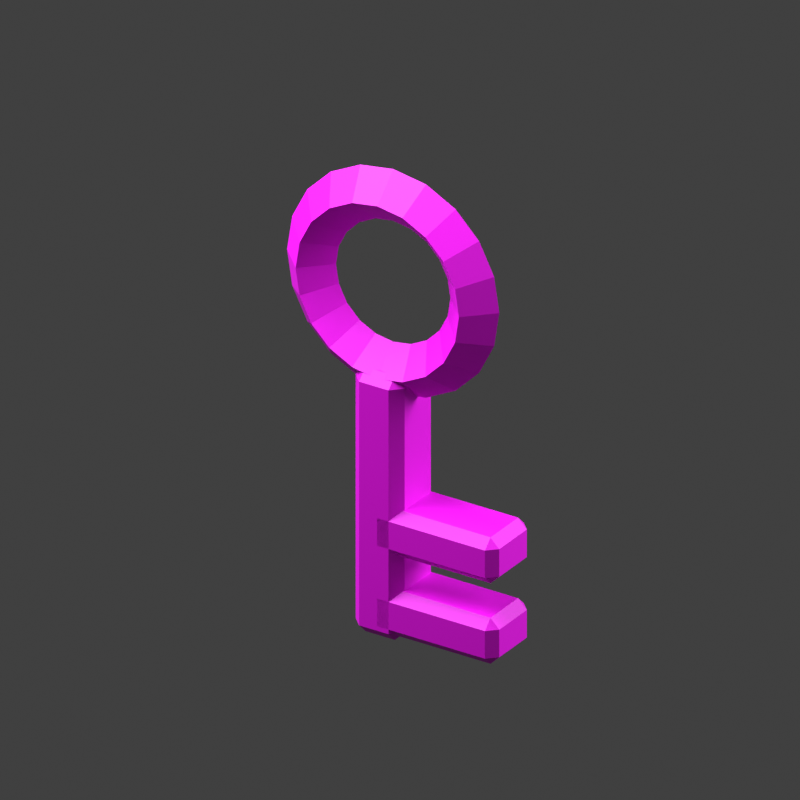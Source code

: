 # Source: PROP_key__v001.blend  (saved by Blender 5.2.45; exported with 4.5.12 LTS)
import bpy
from mathutils import Matrix  # noqa: F401  (used for matrix-valued properties, if any)

bpy.ops.wm.read_factory_settings(use_empty=True)
scene = bpy.context.scene
scene.name = 'Scene'

# ---- collections
col_collection = bpy.data.collections.new('Collection'); scene.collection.children.link(col_collection)

# ---- images (referenced by path relative to the original .blend; pixels are not part of the script)
import os
ASSET_DIR = os.environ.get("B2B_ASSET_DIR", "")  # directory of the original .blend (textures are referenced by path, not embedded)
HERE = os.path.dirname(os.path.abspath(__file__))  # packed textures are extracted next to this script under _unpacked/

def load_image(name, relpath, width, height, colorspace="sRGB"):
    """Load a texture the original file referenced (path relative to the .blend, or extracted next to this script)."""
    p = next((c for c in (os.path.join(HERE, relpath), os.path.join(ASSET_DIR, relpath)) if relpath and os.path.exists(c)), "")
    if p:
        img = bpy.data.images.load(p, check_existing=True)
        img.name = name
    else:  # same state as the original file: an image datablock whose file is absent (Cycles renders it pink)
        img = bpy.data.images.new(name, width, height)
        img.source = "FILE"
        img.filepath = "//" + (relpath or name)
    img.colorspace_settings.name = colorspace
    return img
img_sam_palette__v001 = load_image('SAM_palette__v001', 'SAM_palette__v001.png', 1024, 1024, 'sRGB')

# ---- materials (node trees are filled in below, after node groups)
mat_sam_palette_satin = bpy.data.materials.new('SAM_palette_satin')

# ---- material node trees
mat_sam_palette_satin.use_nodes = True; mat_sam_palette_satin.node_tree.nodes.clear()
_N = mat_sam_palette_satin.node_tree.nodes; _L = mat_sam_palette_satin.node_tree.links
n0 = _N.new('ShaderNodeBsdfPrincipled'); n0.name = 'Principled BSDF'; n0.location = (-200, 100)
n0.inputs[2].default_value = 0.58
n0.inputs[10].default_value = 0.005
n1 = _N.new('ShaderNodeOutputMaterial'); n1.name = 'Material Output'; n1.location = (200, 100)
n2 = _N.new('ShaderNodeTexImage'); n2.name = 'Image Texture'; n2.location = (0, 0)
n2.image = img_sam_palette__v001
n2.interpolation = 'Closest'
_L.new(n0.outputs[0], n1.inputs[0])
_L.new(n2.outputs[0], n0.inputs[0])
n1.is_active_output = True

# ---- world
world_world = bpy.data.worlds.new('World'); scene.world = world_world
world_world.use_nodes = True; world_world.node_tree.nodes.clear()
_N = world_world.node_tree.nodes; _L = world_world.node_tree.links
n0 = _N.new('ShaderNodeOutputWorld'); n0.name = 'World Output'; n0.location = (200, 100)
n1 = _N.new('ShaderNodeBackground'); n1.name = 'Background'; n1.location = (-200, 100)
n1.inputs[0].default_value = (0.05088, 0.05088, 0.05088, 1.0)
_L.new(n1.outputs[0], n0.inputs[0])
n0.is_active_output = True
world_world.color = (0.6, 0.6, 0.6)
world_world.sun_shadow_jitter_overblur = 0.0

# ---- cameras
cam_camera_001 = bpy.data.cameras.new('Camera.001')
cam_camera_001.type = 'ORTHO'
cam_camera_001.ortho_scale = 1.232

# ---- lights
light_area = bpy.data.lights.new('Area', 'AREA')
light_area.energy = 284.4
light_area.shape = 'DISK'
light_area.size = 3.18
light_area.size_y = 1.0
light_area_001 = bpy.data.lights.new('Area.001', 'AREA')
light_area_001.energy = 94.8
light_area_001.shape = 'DISK'
light_area_001.size = 2.385
light_area_001.size_y = 1.0

# ---- meshes
me_torus = bpy.data.meshes.new('Torus')
me_torus.from_pydata([(0.195, 0.0, 0.0), (0.15, 0.0, 0.045), (0.105, 0.0, 5.511e-18), (0.15, 0.0, -0.045), (0.1855, 0.06026, 0.0), (0.1427, 0.04635, 0.045), (0.09986, 0.03245, 5.511e-18), (0.1427, 0.04635, -0.045), (0.1578, 0.1146, 0.0), (0.1214, 0.08817, 0.045), (0.08495, 0.06172, 5.511e-18), (0.1214, 0.08817, -0.045), (0.1146, 0.1578, 0.0), (0.08817, 0.1214, 0.045), (0.06172, 0.08495, 5.511e-18), (0.08817, 0.1214, -0.045), (0.06026, 0.1855, 0.0), (0.04635, 0.1427, 0.045), (0.03245, 0.09986, 5.511e-18), (0.04635, 0.1427, -0.045), (1.472e-08, 0.195, 0.0), (1.132e-08, 0.15, 0.045), (7.927e-09, 0.105, 5.511e-18), (1.132e-08, 0.15, -0.045), (-0.06026, 0.1855, 0.0), (-0.04635, 0.1427, 0.045), (-0.03245, 0.09986, 5.511e-18), (-0.04635, 0.1427, -0.045), (-0.1146, 0.1578, 0.0), (-0.08817, 0.1214, 0.045), (-0.06172, 0.08495, 5.511e-18), (-0.08817, 0.1214, -0.045), (-0.1578, 0.1146, 0.0), (-0.1214, 0.08817, 0.045), (-0.08495, 0.06172, 5.511e-18), (-0.1214, 0.08817, -0.045), (-0.1855, 0.06026, 0.0), (-0.1427, 0.04635, 0.045), (-0.09986, 0.03245, 5.511e-18), (-0.1427, 0.04635, -0.045), (-0.195, 1.705e-08, 0.0), (-0.15, 1.311e-08, 0.045), (-0.105, 9.179e-09, 5.511e-18), (-0.15, 1.311e-08, -0.045), (-0.1855, -0.06026, 0.0), (-0.1427, -0.04635, 0.045), (-0.09986, -0.03245, 5.511e-18), (-0.1427, -0.04635, -0.045), (-0.1578, -0.1146, 0.0), (-0.1214, -0.08817, 0.045), (-0.08495, -0.06172, 5.511e-18), (-0.1214, -0.08817, -0.045), (-0.1146, -0.1578, 0.0), (-0.08817, -0.1214, 0.045), (-0.06172, -0.08495, 5.511e-18), (-0.08817, -0.1214, -0.045), (-0.06026, -0.1855, 0.0), (-0.04635, -0.1427, 0.045), (-0.03245, -0.09986, 5.511e-18), (-0.04635, -0.1427, -0.045), (1.472e-08, -0.195, 0.0), (1.132e-08, -0.15, 0.045), (7.927e-09, -0.105, 5.511e-18), (1.132e-08, -0.15, -0.045), (0.06026, -0.1855, 0.0), (0.04635, -0.1427, 0.045), (0.03245, -0.09986, 5.511e-18), (0.04635, -0.1427, -0.045), (0.1146, -0.1578, 0.0), (0.08817, -0.1214, 0.045), (0.06172, -0.08495, 5.511e-18), (0.08817, -0.1214, -0.045), (0.1578, -0.1146, 0.0), (0.1214, -0.08817, 0.045), (0.08495, -0.06172, 5.511e-18), (0.1214, -0.08817, -0.045), (0.1855, -0.06026, 0.0), (0.1427, -0.04635, 0.045), (0.09986, -0.03245, 5.511e-18), (0.1427, -0.04635, -0.045), (-0.027, -0.6, 0.037), (-0.027, -0.582, 0.055), (-0.045, -0.582, 0.037), (-0.027, -0.158, 0.055), (-0.027, -0.14, 0.037), (-0.045, -0.158, 0.037), (-0.027, -0.6, -0.037), (-0.045, -0.582, -0.037), (-0.027, -0.582, -0.055), (-0.027, -0.14, -0.037), (-0.027, -0.158, -0.055), (-0.045, -0.158, -0.037), (0.027, -0.6, 0.037), (0.045, -0.582, 0.037), (0.027, -0.582, 0.055), (0.027, -0.14, 0.037), (0.027, -0.158, 0.055), (0.045, -0.158, 0.037), (0.027, -0.6, -0.037), (0.027, -0.582, -0.055), (0.045, -0.582, -0.037), (0.027, -0.14, -0.037), (0.045, -0.158, -0.037), (0.027, -0.158, -0.055), (0.006, -0.59, 0.039), (0.006, -0.574, 0.055), (-0.01, -0.574, 0.039), (0.006, -0.526, 0.055), (0.006, -0.51, 0.039), (-0.01, -0.526, 0.039), (0.006, -0.59, -0.039), (-0.01, -0.574, -0.039), (0.006, -0.574, -0.055), (0.006, -0.51, -0.039), (0.006, -0.526, -0.055), (-0.01, -0.526, -0.039), (0.204, -0.59, 0.039), (0.22, -0.574, 0.039), (0.204, -0.574, 0.055), (0.204, -0.51, 0.039), (0.204, -0.526, 0.055), (0.22, -0.526, 0.039), (0.204, -0.59, -0.039), (0.204, -0.574, -0.055), (0.22, -0.574, -0.039), (0.204, -0.51, -0.039), (0.22, -0.526, -0.039), (0.204, -0.526, -0.055), (0.006, -0.45, 0.039), (0.006, -0.434, 0.055), (-0.01, -0.434, 0.039), (0.006, -0.386, 0.055), (0.006, -0.37, 0.039), (-0.01, -0.386, 0.039), (0.006, -0.45, -0.039), (-0.01, -0.434, -0.039), (0.006, -0.434, -0.055), (0.006, -0.37, -0.039), (0.006, -0.386, -0.055), (-0.01, -0.386, -0.039), (0.204, -0.45, 0.039), (0.22, -0.434, 0.039), (0.204, -0.434, 0.055), (0.204, -0.37, 0.039), (0.204, -0.386, 0.055), (0.22, -0.386, 0.039), (0.204, -0.45, -0.039), (0.204, -0.434, -0.055), (0.22, -0.434, -0.039), (0.204, -0.37, -0.039), (0.22, -0.386, -0.039), (0.204, -0.386, -0.055)], [], [(0, 4, 5, 1), (1, 5, 6, 2), (2, 6, 7, 3), (3, 7, 4, 0), (4, 8, 9, 5), (5, 9, 10, 6), (6, 10, 11, 7), (7, 11, 8, 4), (8, 12, 13, 9), (9, 13, 14, 10), (10, 14, 15, 11), (11, 15, 12, 8), (12, 16, 17, 13), (13, 17, 18, 14), (14, 18, 19, 15), (15, 19, 16, 12), (16, 20, 21, 17), (17, 21, 22, 18), (18, 22, 23, 19), (19, 23, 20, 16), (20, 24, 25, 21), (21, 25, 26, 22), (22, 26, 27, 23), (23, 27, 24, 20), (24, 28, 29, 25), (25, 29, 30, 26), (26, 30, 31, 27), (27, 31, 28, 24), (28, 32, 33, 29), (29, 33, 34, 30), (30, 34, 35, 31), (31, 35, 32, 28), (32, 36, 37, 33), (33, 37, 38, 34), (34, 38, 39, 35), (35, 39, 36, 32), (36, 40, 41, 37), (37, 41, 42, 38), (38, 42, 43, 39), (39, 43, 40, 36), (40, 44, 45, 41), (41, 45, 46, 42), (42, 46, 47, 43), (43, 47, 44, 40), (44, 48, 49, 45), (45, 49, 50, 46), (46, 50, 51, 47), (47, 51, 48, 44), (48, 52, 53, 49), (49, 53, 54, 50), (50, 54, 55, 51), (51, 55, 52, 48), (52, 56, 57, 53), (53, 57, 58, 54), (54, 58, 59, 55), (55, 59, 56, 52), (56, 60, 61, 57), (57, 61, 62, 58), (58, 62, 63, 59), (59, 63, 60, 56), (60, 64, 65, 61), (61, 65, 66, 62), (62, 66, 67, 63), (63, 67, 64, 60), (64, 68, 69, 65), (65, 69, 70, 66), (66, 70, 71, 67), (67, 71, 68, 64), (68, 72, 73, 69), (69, 73, 74, 70), (70, 74, 75, 71), (71, 75, 72, 68), (72, 76, 77, 73), (73, 77, 78, 74), (74, 78, 79, 75), (75, 79, 76, 72), (76, 0, 1, 77), (77, 1, 2, 78), (78, 2, 3, 79), (79, 3, 0, 76), (80, 81, 82), (83, 84, 85), (86, 87, 88), (89, 90, 91), (92, 93, 94), (95, 96, 97), (98, 99, 100), (101, 102, 103), (86, 80, 82, 87), (81, 83, 85, 82), (84, 89, 91, 85), (90, 88, 87, 91), (98, 86, 88, 99), (89, 101, 103, 90), (102, 100, 99, 103), (92, 98, 100, 93), (101, 95, 97, 102), (96, 94, 93, 97), (80, 92, 94, 81), (95, 84, 83, 96), (86, 98, 92, 80), (82, 85, 91, 87), (94, 96, 83, 81), (101, 89, 84, 95), (88, 90, 103, 99), (100, 102, 97, 93), (104, 105, 106), (107, 108, 109), (110, 111, 112), (113, 114, 115), (116, 117, 118), (119, 120, 121), (122, 123, 124), (125, 126, 127), (110, 104, 106, 111), (105, 107, 109, 106), (108, 113, 115, 109), (114, 112, 111, 115), (122, 110, 112, 123), (113, 125, 127, 114), (126, 124, 123, 127), (116, 122, 124, 117), (125, 119, 121, 126), (120, 118, 117, 121), (104, 116, 118, 105), (119, 108, 107, 120), (110, 122, 116, 104), (106, 109, 115, 111), (118, 120, 107, 105), (125, 113, 108, 119), (112, 114, 127, 123), (124, 126, 121, 117), (128, 129, 130), (131, 132, 133), (134, 135, 136), (137, 138, 139), (140, 141, 142), (143, 144, 145), (146, 147, 148), (149, 150, 151), (134, 128, 130, 135), (129, 131, 133, 130), (132, 137, 139, 133), (138, 136, 135, 139), (146, 134, 136, 147), (137, 149, 151, 138), (150, 148, 147, 151), (140, 146, 148, 141), (149, 143, 145, 150), (144, 142, 141, 145), (128, 140, 142, 129), (143, 132, 131, 144), (134, 146, 140, 128), (130, 133, 139, 135), (142, 144, 131, 129), (149, 137, 132, 143), (136, 138, 151, 147), (148, 150, 145, 141)])
_uv = me_torus.uv_layers.new(name='UVMap')
_uv.uv.foreach_set('vector', [0.3125, 0.0625, 0.3125, 0.0625, 0.3125, 0.0625, 0.3125, 0.0625, 0.3125, 0.0625, 0.3125, 0.0625, 0.3125, 0.0625, 0.3125, 0.0625, 0.3125, 0.0625, 0.3125, 0.0625, 0.3125, 0.0625, 0.3125, 0.0625, 0.3125, 0.0625, 0.3125, 0.0625, 0.3125, 0.0625, 0.3125, 0.0625, 0.3125, 0.0625, 0.3125, 0.0625, 0.3125, 0.0625, 0.3125, 0.0625, 0.3125, 0.0625, 0.3125, 0.0625, 0.3125, 0.0625, 0.3125, 0.0625, 0.3125, 0.0625, 0.3125, 0.0625, 0.3125, 0.0625, 0.3125, 0.0625, 0.3125, 0.0625, 0.3125, 0.0625, 0.3125, 0.0625, 0.3125, 0.0625, 0.3125, 0.0625, 0.3125, 0.0625, 0.3125, 0.0625, 0.3125, 0.0625, 0.3125, 0.0625, 0.3125, 0.0625, 0.3125, 0.0625, 0.3125, 0.0625, 0.3125, 0.0625, 0.3125, 0.0625, 0.3125, 0.0625, 0.3125, 0.0625, 0.3125, 0.0625, 0.3125, 0.0625, 0.3125, 0.0625, 0.3125, 0.0625, 0.3125, 0.0625, 0.3125, 0.0625, 0.3125, 0.0625, 0.3125, 0.0625, 0.3125, 0.0625, 0.3125, 0.0625, 0.3125, 0.0625, 0.3125, 0.0625, 0.3125, 0.0625, 0.3125, 0.0625, 0.3125, 0.0625, 0.3125, 0.0625, 0.3125, 0.0625, 0.3125, 0.0625, 0.3125, 0.0625, 0.3125, 0.0625, 0.3125, 0.0625, 0.3125, 0.0625, 0.3125, 0.0625, 0.3125, 0.0625, 0.3125, 0.0625, 0.3125, 0.0625, 0.3125, 0.0625, 0.3125, 0.0625, 0.3125, 0.0625, 0.3125, 0.0625, 0.3125, 0.0625, 0.3125, 0.0625, 0.3125, 0.0625, 0.3125, 0.0625, 0.3125, 0.0625, 0.3125, 0.0625, 0.3125, 0.0625, 0.3125, 0.0625, 0.3125, 0.0625, 0.3125, 0.0625, 0.3125, 0.0625, 0.3125, 0.0625, 0.3125, 0.0625, 0.3125, 0.0625, 0.3125, 0.0625, 0.3125, 0.0625, 0.3125, 0.0625, 0.3125, 0.0625, 0.3125, 0.0625, 0.3125, 0.0625, 0.3125, 0.0625, 0.3125, 0.0625, 0.3125, 0.0625, 0.3125, 0.0625, 0.3125, 0.0625, 0.3125, 0.0625, 0.3125, 0.0625, 0.3125, 0.0625, 0.3125, 0.0625, 0.3125, 0.0625, 0.3125, 0.0625, 0.3125, 0.0625, 0.3125, 0.0625, 0.3125, 0.0625, 0.3125, 0.0625, 0.3125, 0.0625, 0.3125, 0.0625, 0.3125, 0.0625, 0.3125, 0.0625, 0.3125, 0.0625, 0.3125, 0.0625, 0.3125, 0.0625, 0.3125, 0.0625, 0.3125, 0.0625, 0.3125, 0.0625, 0.3125, 0.0625, 0.3125, 0.0625, 0.3125, 0.0625, 0.3125, 0.0625, 0.3125, 0.0625, 0.3125, 0.0625, 0.3125, 0.0625, 0.3125, 0.0625, 0.3125, 0.0625, 0.3125, 0.0625, 0.3125, 0.0625, 0.3125, 0.0625, 0.3125, 0.0625, 0.3125, 0.0625, 0.3125, 0.0625, 0.3125, 0.0625, 0.3125, 0.0625, 0.3125, 0.0625, 0.3125, 0.0625, 0.3125, 0.0625, 0.3125, 0.0625, 0.3125, 0.0625, 0.3125, 0.0625, 0.3125, 0.0625, 0.3125, 0.0625, 0.3125, 0.0625, 0.3125, 0.0625, 0.3125, 0.0625, 0.3125, 0.0625, 0.3125, 0.0625, 0.3125, 0.0625, 0.3125, 0.0625, 0.3125, 0.0625, 0.3125, 0.0625, 0.3125, 0.0625, 0.3125, 0.0625, 0.3125, 0.0625, 0.3125, 0.0625, 0.3125, 0.0625, 0.3125, 0.0625, 0.3125, 0.0625, 0.3125, 0.0625, 0.3125, 0.0625, 0.3125, 0.0625, 0.3125, 0.0625, 0.3125, 0.0625, 0.3125, 0.0625, 0.3125, 0.0625, 0.3125, 0.0625, 0.3125, 0.0625, 0.3125, 0.0625, 0.3125, 0.0625, 0.3125, 0.0625, 0.3125, 0.0625, 0.3125, 0.0625, 0.3125, 0.0625, 0.3125, 0.0625, 0.3125, 0.0625, 0.3125, 0.0625, 0.3125, 0.0625, 0.3125, 0.0625, 0.3125, 0.0625, 0.3125, 0.0625, 0.3125, 0.0625, 0.3125, 0.0625, 0.3125, 0.0625, 0.3125, 0.0625, 0.3125, 0.0625, 0.3125, 0.0625, 0.3125, 0.0625, 0.3125, 0.0625, 0.3125, 0.0625, 0.3125, 0.0625, 0.3125, 0.0625, 0.3125, 0.0625, 0.3125, 0.0625, 0.3125, 0.0625, 0.3125, 0.0625, 0.3125, 0.0625, 0.3125, 0.0625, 0.3125, 0.0625, 0.3125, 0.0625, 0.3125, 0.0625, 0.3125, 0.0625, 0.3125, 0.0625, 0.3125, 0.0625, 0.3125, 0.0625, 0.3125, 0.0625, 0.3125, 0.0625, 0.3125, 0.0625, 0.3125, 0.0625, 0.3125, 0.0625, 0.3125, 0.0625, 0.3125, 0.0625, 0.3125, 0.0625, 0.3125, 0.0625, 0.3125, 0.0625, 0.3125, 0.0625, 0.3125, 0.0625, 0.3125, 0.0625, 0.3125, 0.0625, 0.3125, 0.0625, 0.3125, 0.0625, 0.3125, 0.0625, 0.3125, 0.0625, 0.3125, 0.0625, 0.3125, 0.0625, 0.3125, 0.0625, 0.3125, 0.0625, 0.3125, 0.0625, 0.3125, 0.0625, 0.3125, 0.0625, 0.3125, 0.0625, 0.3125, 0.0625, 0.3125, 0.0625, 0.3125, 0.0625, 0.3125, 0.0625, 0.3125, 0.0625, 0.3125, 0.0625, 0.3125, 0.0625, 0.3125, 0.0625, 0.3125, 0.0625, 0.3125, 0.0625, 0.3125, 0.0625, 0.3125, 0.0625, 0.3125, 0.0625, 0.3125, 0.0625, 0.3125, 0.0625, 0.3125, 0.0625, 0.3125, 0.0625, 0.3125, 0.0625, 0.3125, 0.0625, 0.3125, 0.0625, 0.3125, 0.0625, 0.3125, 0.0625, 0.3125, 0.0625, 0.3125, 0.0625, 0.3125, 0.0625, 0.3125, 0.0625, 0.3125, 0.0625, 0.3125, 0.0625, 0.3125, 0.0625, 0.3125, 0.0625, 0.3125, 0.0625, 0.3125, 0.0625, 0.3125, 0.0625, 0.3125, 0.0625, 0.3125, 0.0625, 0.3125, 0.0625, 0.3125, 0.0625, 0.3125, 0.0625, 0.3125, 0.0625, 0.3125, 0.0625, 0.3125, 0.0625, 0.3125, 0.0625, 0.3125, 0.0625, 0.3125, 0.0625, 0.3125, 0.0625, 0.3125, 0.0625, 0.3125, 0.0625, 0.3125, 0.0625, 0.3125, 0.0625, 0.3125, 0.0625, 0.3125, 0.0625, 0.3125, 0.0625, 0.3125, 0.0625, 0.3125, 0.0625, 0.3125, 0.0625, 0.3125, 0.0625, 0.3125, 0.0625, 0.3125, 0.0625, 0.3125, 0.0625, 0.3125, 0.0625, 0.3125, 0.0625, 0.3125, 0.0625, 0.3125, 0.0625, 0.3125, 0.0625, 0.3125, 0.0625, 0.3125, 0.0625, 0.3125, 0.0625, 0.3125, 0.0625, 0.3125, 0.0625, 0.3125, 0.0625, 0.3125, 0.0625, 0.3125, 0.0625, 0.3125, 0.0625, 0.3125, 0.0625, 0.3125, 0.0625, 0.3125, 0.0625, 0.3125, 0.0625, 0.3125, 0.0625, 0.3125, 0.0625, 0.3125, 0.0625, 0.3125, 0.0625, 0.3125, 0.0625, 0.3125, 0.0625, 0.3125, 0.0625, 0.3125, 0.0625, 0.3125, 0.0625, 0.3125, 0.0625, 0.3125, 0.0625, 0.3125, 0.0625, 0.3125, 0.0625, 0.3125, 0.0625, 0.3125, 0.0625, 0.3125, 0.0625, 0.3125, 0.0625, 0.3125, 0.0625, 0.3125, 0.0625, 0.3125, 0.0625, 0.3125, 0.0625, 0.3125, 0.0625, 0.3125, 0.0625, 0.3125, 0.0625, 0.3125, 0.0625, 0.3125, 0.0625, 0.3125, 0.0625, 0.3125, 0.0625, 0.3125, 0.0625, 0.3125, 0.0625, 0.3125, 0.0625, 0.3125, 0.0625, 0.3125, 0.0625, 0.3125, 0.0625, 0.3125, 0.0625, 0.3125, 0.0625, 0.3125, 0.0625, 0.3125, 0.0625, 0.3125, 0.0625, 0.3125, 0.0625, 0.3125, 0.0625, 0.3125, 0.0625, 0.3125, 0.0625, 0.3125, 0.0625, 0.3125, 0.0625, 0.3125, 0.0625, 0.3125, 0.0625, 0.3125, 0.0625, 0.3125, 0.0625, 0.3125, 0.0625, 0.3125, 0.0625, 0.3125, 0.0625, 0.3125, 0.0625, 0.3125, 0.0625, 0.3125, 0.0625, 0.3125, 0.0625, 0.3125, 0.0625, 0.3125, 0.0625, 0.3125, 0.0625, 0.3125, 0.0625, 0.3125, 0.0625, 0.3125, 0.0625, 0.3125, 0.0625, 0.3125, 0.0625, 0.3125, 0.0625, 0.3125, 0.0625, 0.3125, 0.0625, 0.3125, 0.0625, 0.3125, 0.0625, 0.3125, 0.0625, 0.3125, 0.0625, 0.3125, 0.0625, 0.3125, 0.0625, 0.3125, 0.0625, 0.3125, 0.0625, 0.3125, 0.0625, 0.3125, 0.0625, 0.3125, 0.0625, 0.3125, 0.0625, 0.3125, 0.0625, 0.3125, 0.0625, 0.3125, 0.0625, 0.3125, 0.0625, 0.3125, 0.0625, 0.3125, 0.0625, 0.3125, 0.0625, 0.3125, 0.0625, 0.3125, 0.0625, 0.3125, 0.0625, 0.3125, 0.0625, 0.3125, 0.0625, 0.3125, 0.0625, 0.3125, 0.0625, 0.3125, 0.0625, 0.3125, 0.0625, 0.3125, 0.0625, 0.3125, 0.0625, 0.3125, 0.0625, 0.3125, 0.0625, 0.3125, 0.0625, 0.3125, 0.0625, 0.3125, 0.0625, 0.3125, 0.0625, 0.3125, 0.0625, 0.3125, 0.0625, 0.3125, 0.0625, 0.3125, 0.0625, 0.3125, 0.0625, 0.3125, 0.0625, 0.3125, 0.0625, 0.3125, 0.0625, 0.3125, 0.0625, 0.3125, 0.0625, 0.3125, 0.0625, 0.3125, 0.0625, 0.3125, 0.0625, 0.3125, 0.0625, 0.3125, 0.0625, 0.3125, 0.0625, 0.3125, 0.0625, 0.3125, 0.0625, 0.3125, 0.0625, 0.3125, 0.0625, 0.3125, 0.0625, 0.3125, 0.0625, 0.3125, 0.0625, 0.3125, 0.0625, 0.3125, 0.0625, 0.3125, 0.0625, 0.3125, 0.0625, 0.3125, 0.0625, 0.3125, 0.0625, 0.3125, 0.0625, 0.3125, 0.0625, 0.3125, 0.0625, 0.3125, 0.0625, 0.3125, 0.0625, 0.3125, 0.0625, 0.3125, 0.0625, 0.3125, 0.0625, 0.3125, 0.0625, 0.3125, 0.0625, 0.3125, 0.0625, 0.3125, 0.0625, 0.3125, 0.0625, 0.3125, 0.0625, 0.3125, 0.0625, 0.3125, 0.0625, 0.3125, 0.0625, 0.3125, 0.0625, 0.3125, 0.0625, 0.3125, 0.0625, 0.3125, 0.0625, 0.3125, 0.0625, 0.3125, 0.0625, 0.3125, 0.0625, 0.3125, 0.0625, 0.3125, 0.0625, 0.3125, 0.0625, 0.3125, 0.0625, 0.3125, 0.0625, 0.3125, 0.0625, 0.3125, 0.0625, 0.3125, 0.0625, 0.3125, 0.0625, 0.3125, 0.0625, 0.3125, 0.0625, 0.3125, 0.0625, 0.3125, 0.0625, 0.3125, 0.0625, 0.3125, 0.0625, 0.3125, 0.0625, 0.3125, 0.0625, 0.3125, 0.0625, 0.3125, 0.0625, 0.3125, 0.0625, 0.3125, 0.0625, 0.3125, 0.0625, 0.3125, 0.0625, 0.3125, 0.0625, 0.3125, 0.0625, 0.3125, 0.0625, 0.3125, 0.0625, 0.3125, 0.0625, 0.3125, 0.0625, 0.3125, 0.0625, 0.3125, 0.0625, 0.3125, 0.0625, 0.3125, 0.0625, 0.3125, 0.0625, 0.3125, 0.0625, 0.3125, 0.0625, 0.3125, 0.0625, 0.3125, 0.0625, 0.3125, 0.0625, 0.3125, 0.0625, 0.3125, 0.0625, 0.3125, 0.0625, 0.3125, 0.0625, 0.3125, 0.0625, 0.3125, 0.0625, 0.3125, 0.0625, 0.3125, 0.0625, 0.3125, 0.0625, 0.3125, 0.0625, 0.3125, 0.0625, 0.3125, 0.0625, 0.3125, 0.0625, 0.3125, 0.0625, 0.3125, 0.0625, 0.3125, 0.0625, 0.3125, 0.0625, 0.3125, 0.0625, 0.3125, 0.0625, 0.3125, 0.0625, 0.3125, 0.0625, 0.3125, 0.0625, 0.3125, 0.0625, 0.3125, 0.0625, 0.3125, 0.0625, 0.3125, 0.0625, 0.3125, 0.0625, 0.3125, 0.0625, 0.3125, 0.0625, 0.3125, 0.0625, 0.3125, 0.0625, 0.3125, 0.0625, 0.3125, 0.0625, 0.3125, 0.0625, 0.3125, 0.0625, 0.3125, 0.0625, 0.3125, 0.0625, 0.3125, 0.0625, 0.3125, 0.0625, 0.3125, 0.0625, 0.3125, 0.0625, 0.3125, 0.0625, 0.3125, 0.0625, 0.3125, 0.0625, 0.3125, 0.0625, 0.3125, 0.0625, 0.3125, 0.0625, 0.3125, 0.0625, 0.3125, 0.0625, 0.3125, 0.0625, 0.3125, 0.0625, 0.3125, 0.0625, 0.3125, 0.0625, 0.3125, 0.0625, 0.3125, 0.0625, 0.3125, 0.0625, 0.3125, 0.0625, 0.3125, 0.0625, 0.3125, 0.0625, 0.3125, 0.0625, 0.3125, 0.0625, 0.3125, 0.0625, 0.3125, 0.0625, 0.3125, 0.0625, 0.3125, 0.0625, 0.3125, 0.0625, 0.3125, 0.0625, 0.3125, 0.0625, 0.3125, 0.0625, 0.3125, 0.0625, 0.3125, 0.0625, 0.3125, 0.0625, 0.3125, 0.0625, 0.3125, 0.0625, 0.3125, 0.0625, 0.3125, 0.0625, 0.3125, 0.0625, 0.3125, 0.0625, 0.3125, 0.0625, 0.3125, 0.0625, 0.3125, 0.0625, 0.3125, 0.0625, 0.3125, 0.0625, 0.3125, 0.0625, 0.3125, 0.0625, 0.3125, 0.0625, 0.3125, 0.0625, 0.3125, 0.0625, 0.3125, 0.0625, 0.3125, 0.0625, 0.3125, 0.0625, 0.3125, 0.0625, 0.3125, 0.0625, 0.3125, 0.0625, 0.3125, 0.0625, 0.3125, 0.0625, 0.3125, 0.0625, 0.3125, 0.0625, 0.3125, 0.0625, 0.3125, 0.0625, 0.3125, 0.0625, 0.3125, 0.0625, 0.3125, 0.0625, 0.3125, 0.0625])
me_torus.materials.append(mat_sam_palette_satin)
me_torus.update()

# ---- objects
ob_prop_key = bpy.data.objects.new('PROP_key', None)
ob_prop_key_mesh = bpy.data.objects.new('PROP_key_Mesh', me_torus)
ob_camera = bpy.data.objects.new('Camera', cam_camera_001)
ob_area = bpy.data.objects.new('Area', light_area)
ob_area_001 = bpy.data.objects.new('Area.001', light_area_001)

# ---- transforms, parenting, visibility, modifiers, constraints
ob_prop_key.location = (0.0, 0.0, 0.0)
ob_prop_key_mesh.parent = ob_prop_key
ob_prop_key_mesh.location = (-0.12, 0.0, 0.61)
ob_prop_key_mesh.rotation_euler = (1.571, -0.0, 0.0)
ob_prop_key_mesh.color = (1.0, 0.7882, 0.1569, 1.0)
ob_camera.location = (0.926, -1.59, 1.401)
ob_camera.rotation_euler = (1.088, 9.972e-08, 0.5764)
ob_area.location = (-1.697, -0.795, 3.588)
ob_area.rotation_euler = (0.5097, 2.15e-08, -1.107)
ob_area_001.location = (2.277, 1.59, 1.998)
ob_area_001.rotation_euler = (1.064, 1.474e-07, 2.159)

# ---- collection membership
scene.collection.objects.link(ob_prop_key)
col_collection.objects.link(ob_prop_key_mesh)
col_collection.objects.link(ob_camera)
col_collection.objects.link(ob_area)
col_collection.objects.link(ob_area_001)

# ---- scene / render settings (as saved in the file)
scene.camera = ob_camera
scene.frame_start = 1; scene.frame_end = 250; scene.frame_set(1)
scene.render.engine = 'BLENDER_EEVEE_NEXT'
scene.render.resolution_x = 512
scene.render.resolution_y = 512
scene.render.film_transparent = True
scene.render.bake_bias = 0.0
scene.render.bake_samples = 0
scene.render.compositor_device = 'GPU'
scene.eevee.use_volume_custom_range = False
scene.eevee.fast_gi_thickness_near = 0.1
scene.eevee.fast_gi_thickness_far = 0.0
scene.eevee.ray_tracing_options.screen_trace_thickness = 0.1
scene.view_settings.view_transform = 'Standard'
bpy.context.view_layer.update()
